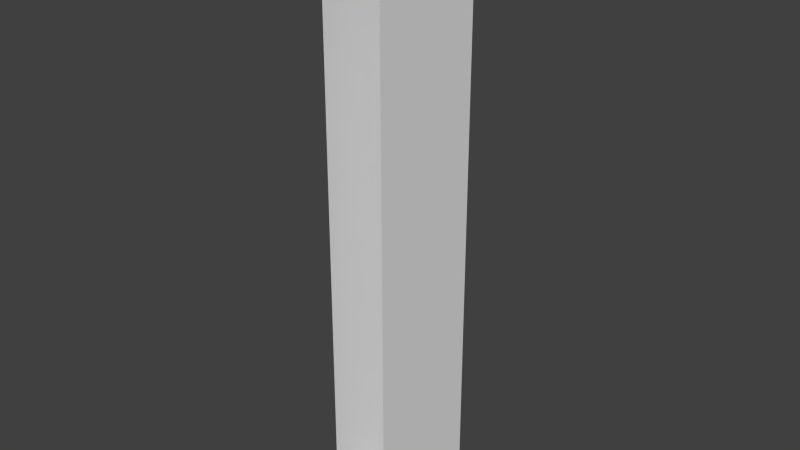 # Source: StraightWall.blend  (saved by Blender 2.76.0; exported with 4.5.12 LTS)
import bpy
from mathutils import Matrix  # noqa: F401  (used for matrix-valued properties, if any)

bpy.ops.wm.read_factory_settings(use_empty=True)
scene = bpy.context.scene
scene.name = 'Scene'

# ---- collections
col_collection_1 = bpy.data.collections.new('Collection 1'); scene.collection.children.link(col_collection_1)

# ---- materials (node trees are filled in below, after node groups)
mat_straightwallmaterial = bpy.data.materials.new('StraightWallMaterial')
mat_straightwallmaterial.alpha_threshold = 0.0
mat_straightwallmaterial.use_transparent_shadow = False
mat_straightwallmaterial.preview_render_type = 'CUBE'
mat_straightwallmaterial.roughness = 0.5
mat_straightwallmaterial.line_color = (0.0, 0.0, 0.0, 1.0)

# ---- material node trees

# ---- world
world_world = bpy.data.worlds.new('World'); scene.world = world_world
world_world.color = (0.05088, 0.05088, 0.05088)
world_world.use_sun_shadow = False
world_world.sun_shadow_jitter_overblur = 0.0
world_world.cycles.sampling_method = 'MANUAL'
world_world.cycles.sample_map_resolution = 256

# ---- meshes
me_cube = bpy.data.meshes.new('Cube')
me_cube.from_pydata([(0.25, 0.5, 0.0), (0.25, -0.5, 0.0), (-0.25, -0.5, 0.0), (-0.25, 0.5, 0.0), (0.25, 0.5, 5.0), (0.25, -0.5, 5.0), (-0.25, -0.5, 5.0), (-0.25, 0.5, 5.0), (0.25, 0.5, 1.0), (0.25, -0.5, 1.0), (-0.25, -0.5, 1.0), (-0.25, 0.5, 1.0), (0.25, 0.5, 2.0), (0.25, -0.5, 2.0), (-0.25, -0.5, 2.0), (-0.25, 0.5, 2.0), (0.25, 0.5, 3.0), (0.25, -0.5, 3.0), (-0.25, -0.5, 3.0), (-0.25, 0.5, 3.0), (0.25, 0.5, 4.0), (0.25, -0.5, 4.0), (-0.25, -0.5, 4.0), (-0.25, 0.5, 4.0)], [], [(0, 1, 2, 3), (4, 7, 6, 5), (0, 8, 12, 16, 20, 4, 5, 21, 17, 13, 9, 1), (22, 6, 7, 23, 19, 15, 11, 3, 2, 10, 14, 18)])
_uv = me_cube.uv_layers.new(name='UVMap')
_uv.uv.foreach_set('vector', [0.0, 0.0, 1.0, 0.0, 1.0, 1.0, 0.0, 1.0, 0.0, 0.0, 1.0, 0.0, 1.0, 1.0, 0.0, 1.0, 0.0, 0.0, 0.5, 0.0, 0.75, 0.0, 0.875, 0.0, 0.9375, 0.0, 1.0, 0.0, 1.0, 1.0, 0.9375, 1.0, 0.875, 1.0, 0.75, 1.0, 0.5, 1.0, 0.0, 1.0, 0.9375, 0.0, 1.0, 0.0, 1.0, 1.0, 0.9375, 1.0, 0.875, 1.0, 0.75, 1.0, 0.5, 1.0, 0.0, 1.0, 0.0, 0.0, 0.5, 0.0, 0.75, 0.0, 0.875, 0.0])
_uv.active_render = True
_uv = me_cube.uv_layers.new(name='UVMap.001')
_uv.uv.foreach_set('vector', [0.0, 0.0, 1.0, 0.0, 1.0, 1.0, 0.0, 1.0, 0.0, 0.0, 1.0, 0.0, 1.0, 1.0, 0.0, 1.0, 0.0, 0.0, 0.5, 0.0, 0.75, 0.0, 0.875, 0.0, 0.9375, 0.0, 1.0, 0.0, 1.0, 1.0, 0.9375, 1.0, 0.875, 1.0, 0.75, 1.0, 0.5, 1.0, 0.0, 1.0, 0.9375, 0.0, 1.0, 0.0, 1.0, 1.0, 0.9375, 1.0, 0.875, 1.0, 0.75, 1.0, 0.5, 1.0, 0.0, 1.0, 0.0, 0.0, 0.5, 0.0, 0.75, 0.0, 0.875, 0.0])
me_cube.materials.append(mat_straightwallmaterial)
me_cube.use_remesh_preserve_volume = False
me_cube.use_remesh_preserve_attributes = False
me_cube.use_mirror_vertex_groups = False
me_cube.update()

# ---- objects
ob_straightwall = bpy.data.objects.new('StraightWall', me_cube)

# ---- transforms, parenting, visibility, modifiers, constraints
ob_straightwall.location = (0.0, 0.0, 0.0)
ob_straightwall.lock_rotations_4d = False
ob_straightwall.empty_display_type = 'ARROWS'
ob_straightwall.lineart.crease_threshold = 0.0

# ---- collection membership
col_collection_1.objects.link(ob_straightwall)

# ---- scene / render settings (as saved in the file)
scene.frame_start = 1; scene.frame_end = 250; scene.frame_set(0)
scene.render.engine = 'BLENDER_EEVEE_NEXT'
scene.render.resolution_percentage = 50
scene.render.dither_intensity = 0.0
scene.cycles.use_denoising = False
scene.cycles.samples = 10
scene.cycles.sampling_pattern = 'TABULATED_SOBOL'
scene.cycles.light_sampling_threshold = 0.0
scene.cycles.use_adaptive_sampling = False
scene.cycles.use_light_tree = False
scene.cycles.blur_glossy = 0.0
scene.cycles.pixel_filter_type = 'GAUSSIAN'
scene.cycles.sample_clamp_indirect = 0.0
scene.view_settings.view_transform = 'Standard'
bpy.context.view_layer.update()

# ---- added for rendering (the .blend has no active camera and no usable light): camera, sun
cam_auto = bpy.data.cameras.new('AutoCamera')
cam_auto.lens = 50.0
cam_auto.sensor_width = 36.0
cam_auto.clip_end = 1000.0
ob_auto_camera = bpy.data.objects.new('AutoCamera', cam_auto)
scene.collection.objects.link(ob_auto_camera)
ob_auto_camera.location = (4.74037, -5.68844, 6.29229)
ob_auto_camera.rotation_euler = (1.09748, -7.21219e-08, 0.694738)
scene.camera = ob_auto_camera
light_auto_sun = bpy.data.lights.new('AutoSun', 'SUN')
light_auto_sun.energy = 3.0
light_auto_sun.angle = 0.0523599
ob_auto_sun = bpy.data.objects.new('AutoSun', light_auto_sun)
scene.collection.objects.link(ob_auto_sun)
ob_auto_sun.rotation_euler = (0.872665, 0.174533, 0.523599)
bpy.context.view_layer.update()
